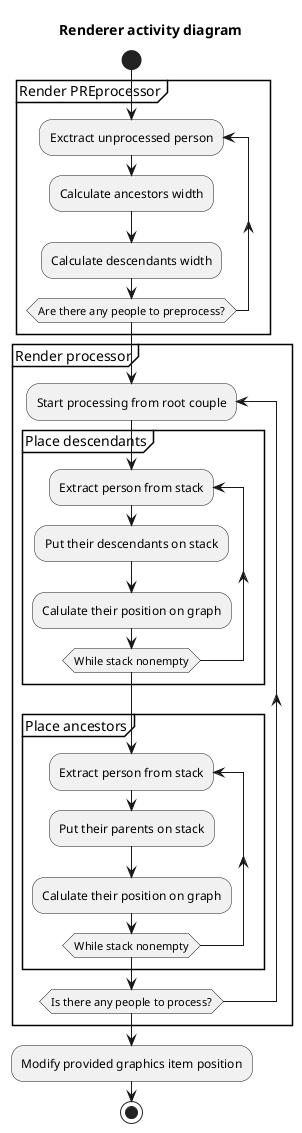

The diagram above was rendered by PlantUML. Its source (embedded in the PNG):
@startuml
title Renderer activity diagram 
start

partition "Render PREprocessor" {
	repeat :Exctract unprocessed person;
	       :Calculate ancestors width;
	       :Calculate descendants width;
	repeat while (Are there any people to preprocess?)
}


partition "Render processor" {

repeat :Start processing from root couple;
	partition "Place descendants" {
		repeat :Extract person from stack;
		       :Put their descendants on stack;
		       :Calulate their position on graph;
		repeat while(While stack nonempty);

	}
	partition "Place ancestors" {
		repeat :Extract person from stack;
		       :Put their parents on stack;
		       :Calulate their position on graph;
		repeat while(While stack nonempty);

	}
repeat while (Is there any people to process?)


}

:Modify provided graphics item position;

stop
@enduml